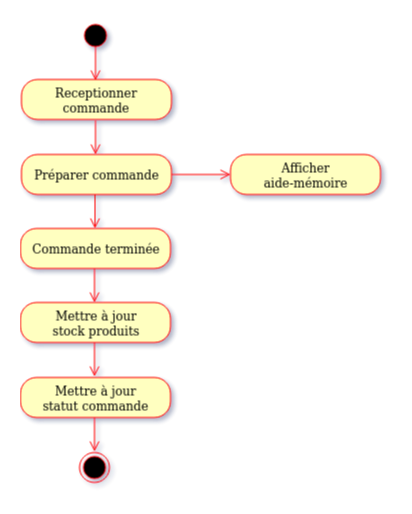

The diagram above was exported from draw.io. Its source (the exported page's mxGraphModel, read from the mxfile embedded in the PNG):
<mxGraphModel dx="1841" dy="945" grid="0" gridSize="10" guides="1" tooltips="1" connect="1" arrows="1" fold="1" page="0" pageScale="1" pageWidth="827" pageHeight="1169" math="0" shadow="0">
  <root>
    <mxCell id="0" />
    <mxCell id="1" parent="0" />
    <mxCell id="zuob5QUpHQpHyRugH0Zq-26" value="Receptionner commande" style="rounded=1;whiteSpace=wrap;html=1;arcSize=40;fontColor=#000000;fillColor=#ffffc0;strokeColor=#ff0000;labelBackgroundColor=none;" parent="1" vertex="1">
      <mxGeometry x="234" y="122" width="150" height="40" as="geometry" />
    </mxCell>
    <mxCell id="zuob5QUpHQpHyRugH0Zq-27" value="Commande terminée" style="rounded=1;whiteSpace=wrap;html=1;arcSize=40;fontColor=#000000;fillColor=#ffffc0;strokeColor=#ff0000;labelBackgroundColor=none;" parent="1" vertex="1">
      <mxGeometry x="233" y="271" width="150" height="40" as="geometry" />
    </mxCell>
    <mxCell id="zuob5QUpHQpHyRugH0Zq-33" value="&lt;div&gt;Mettre à jour&lt;/div&gt;&lt;div&gt;statut commande&lt;br&gt;&lt;/div&gt;" style="rounded=1;whiteSpace=wrap;html=1;arcSize=40;fontColor=#000000;fillColor=#ffffc0;strokeColor=#ff0000;labelBackgroundColor=none;" parent="1" vertex="1">
      <mxGeometry x="233" y="420" width="150" height="40" as="geometry" />
    </mxCell>
    <mxCell id="zuob5QUpHQpHyRugH0Zq-34" value="" style="edgeStyle=orthogonalEdgeStyle;html=1;verticalAlign=bottom;endArrow=open;endSize=8;strokeColor=#ff0000;labelBackgroundColor=none;" parent="1" edge="1">
      <mxGeometry relative="1" as="geometry">
        <mxPoint x="307" y="494" as="targetPoint" />
        <mxPoint x="307" y="460" as="sourcePoint" />
      </mxGeometry>
    </mxCell>
    <mxCell id="zuob5QUpHQpHyRugH0Zq-36" value="" style="ellipse;html=1;shape=startState;fillColor=#000000;strokeColor=#ff0000;labelBackgroundColor=none;" parent="1" vertex="1">
      <mxGeometry x="293" y="63" width="30" height="30" as="geometry" />
    </mxCell>
    <mxCell id="zuob5QUpHQpHyRugH0Zq-37" value="" style="edgeStyle=orthogonalEdgeStyle;html=1;verticalAlign=bottom;endArrow=open;endSize=8;strokeColor=#ff0000;labelBackgroundColor=none;" parent="1" edge="1">
      <mxGeometry relative="1" as="geometry">
        <mxPoint x="307.5" y="271" as="targetPoint" />
        <mxPoint x="307.5" y="237" as="sourcePoint" />
      </mxGeometry>
    </mxCell>
    <mxCell id="zuob5QUpHQpHyRugH0Zq-38" value="" style="ellipse;html=1;shape=endState;fillColor=#000000;strokeColor=#ff0000;labelBackgroundColor=none;" parent="1" vertex="1">
      <mxGeometry x="292" y="495" width="30" height="30" as="geometry" />
    </mxCell>
    <mxCell id="zuob5QUpHQpHyRugH0Zq-40" value="Préparer commande" style="rounded=1;whiteSpace=wrap;html=1;arcSize=40;fontColor=#000000;fillColor=#ffffc0;strokeColor=#ff0000;labelBackgroundColor=none;" parent="1" vertex="1">
      <mxGeometry x="234" y="197" width="150" height="40" as="geometry" />
    </mxCell>
    <mxCell id="zuob5QUpHQpHyRugH0Zq-41" value="" style="edgeStyle=orthogonalEdgeStyle;html=1;verticalAlign=bottom;endArrow=open;endSize=8;strokeColor=#ff0000;labelBackgroundColor=none;" parent="1" edge="1">
      <mxGeometry relative="1" as="geometry">
        <mxPoint x="308" y="197" as="targetPoint" />
        <mxPoint x="308" y="163" as="sourcePoint" />
      </mxGeometry>
    </mxCell>
    <mxCell id="zuob5QUpHQpHyRugH0Zq-42" value="" style="edgeStyle=orthogonalEdgeStyle;html=1;verticalAlign=bottom;endArrow=open;endSize=8;strokeColor=#ff0000;labelBackgroundColor=none;" parent="1" edge="1">
      <mxGeometry relative="1" as="geometry">
        <mxPoint x="308" y="123" as="targetPoint" />
        <mxPoint x="308" y="89" as="sourcePoint" />
      </mxGeometry>
    </mxCell>
    <mxCell id="zuob5QUpHQpHyRugH0Zq-44" value="&lt;div&gt;Mettre à jour&lt;/div&gt;&lt;div&gt;stock produits&lt;br&gt;&lt;/div&gt;" style="rounded=1;whiteSpace=wrap;html=1;arcSize=40;fontColor=#000000;fillColor=#ffffc0;strokeColor=#ff0000;labelBackgroundColor=none;" parent="1" vertex="1">
      <mxGeometry x="233" y="345" width="150" height="40" as="geometry" />
    </mxCell>
    <mxCell id="zuob5QUpHQpHyRugH0Zq-51" value="" style="edgeStyle=orthogonalEdgeStyle;html=1;verticalAlign=bottom;endArrow=open;endSize=8;strokeColor=#ff0000;labelBackgroundColor=none;" parent="1" edge="1">
      <mxGeometry relative="1" as="geometry">
        <mxPoint x="307" y="419" as="targetPoint" />
        <mxPoint x="307" y="385" as="sourcePoint" />
      </mxGeometry>
    </mxCell>
    <mxCell id="zuob5QUpHQpHyRugH0Zq-52" value="" style="edgeStyle=orthogonalEdgeStyle;html=1;verticalAlign=bottom;endArrow=open;endSize=8;strokeColor=#ff0000;labelBackgroundColor=none;" parent="1" edge="1">
      <mxGeometry relative="1" as="geometry">
        <mxPoint x="307" y="345" as="targetPoint" />
        <mxPoint x="307" y="311" as="sourcePoint" />
      </mxGeometry>
    </mxCell>
    <mxCell id="CyYMo3zwkBivDP6NYcej-1" value="" style="html=1;verticalAlign=bottom;endArrow=open;endSize=8;strokeColor=#ff0000;labelBackgroundColor=none;exitX=1;exitY=0.5;exitDx=0;exitDy=0;entryX=0;entryY=0.5;entryDx=0;entryDy=0;" edge="1" parent="1" source="zuob5QUpHQpHyRugH0Zq-40" target="CyYMo3zwkBivDP6NYcej-2">
      <mxGeometry relative="1" as="geometry">
        <mxPoint x="441" y="251" as="targetPoint" />
        <mxPoint x="441" y="217" as="sourcePoint" />
      </mxGeometry>
    </mxCell>
    <mxCell id="CyYMo3zwkBivDP6NYcej-2" value="&lt;div&gt;Afficher&lt;/div&gt;&lt;div&gt;aide-mémoire&lt;br&gt;&lt;/div&gt;" style="rounded=1;whiteSpace=wrap;html=1;arcSize=40;fontColor=#000000;fillColor=#ffffc0;strokeColor=#ff0000;labelBackgroundColor=none;" vertex="1" parent="1">
      <mxGeometry x="443" y="197" width="150" height="40" as="geometry" />
    </mxCell>
  </root>
</mxGraphModel>